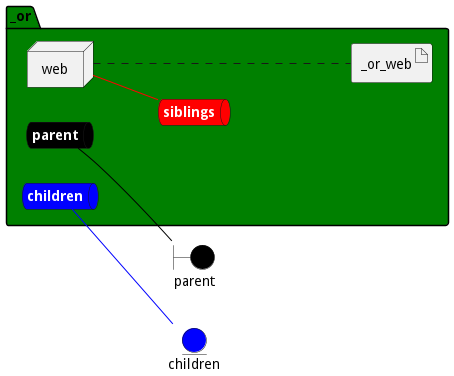

The diagram above was rendered by PlantUML. Its source (embedded in the PNG):
@startuml

left to right direction


boundary parent #black


entity children #blue




package "_or" #green {
    queue parentnet #black [
            <b><color:white>parent</color></b>
    ]
    
    parentnet -[#black]- parent
    
    queue childrennet #blue [
            <b><color:white>children</color></b>
    ]
    
    childrennet -[#blue]- children
    
    queue siblingsnet #red [
            <b><color:white>siblings</color></b>
    ]
    

node "web" as webService


        artifact "_or_web" as _or_webimage
    
}

webService -[#red]- siblingsnet
webService .... _or_webimage


@enduml